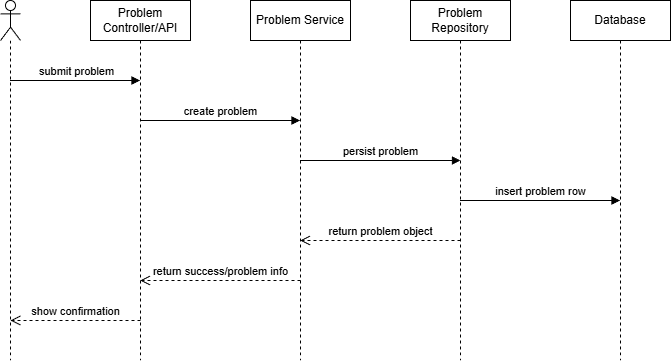

The diagram above was exported from draw.io. Its source (the exported page's mxGraphModel, read from the mxfile embedded in the PNG):
<mxGraphModel dx="974" dy="388" grid="1" gridSize="10" guides="1" tooltips="1" connect="1" arrows="1" fold="1" page="1" pageScale="1" pageWidth="827" pageHeight="1169" math="0" shadow="0">
  <root>
    <mxCell id="0" />
    <mxCell id="1" parent="0" />
    <mxCell id="yl6610QZMf6GYw6QtNI7-6" parent="1" style="shape=umlLifeline;perimeter=lifelinePerimeter;whiteSpace=wrap;html=1;container=1;dropTarget=0;collapsible=0;recursiveResize=0;outlineConnect=0;portConstraint=eastwest;newEdgeStyle={&quot;curved&quot;:0,&quot;rounded&quot;:0};participant=umlActor;" value="" vertex="1">
      <mxGeometry height="360" width="20" x="100" y="40" as="geometry" />
    </mxCell>
    <mxCell id="yl6610QZMf6GYw6QtNI7-7" parent="1" style="shape=umlLifeline;perimeter=lifelinePerimeter;whiteSpace=wrap;html=1;container=1;dropTarget=0;collapsible=0;recursiveResize=0;outlineConnect=0;portConstraint=eastwest;newEdgeStyle={&quot;curved&quot;:0,&quot;rounded&quot;:0};" value="Problem Controller/API" vertex="1">
      <mxGeometry height="360" width="100" x="190" y="40" as="geometry" />
    </mxCell>
    <mxCell id="yl6610QZMf6GYw6QtNI7-8" parent="1" style="shape=umlLifeline;perimeter=lifelinePerimeter;whiteSpace=wrap;html=1;container=1;dropTarget=0;collapsible=0;recursiveResize=0;outlineConnect=0;portConstraint=eastwest;newEdgeStyle={&quot;curved&quot;:0,&quot;rounded&quot;:0};" value="Database" vertex="1">
      <mxGeometry height="360" width="100" x="670" y="40" as="geometry" />
    </mxCell>
    <mxCell id="yl6610QZMf6GYw6QtNI7-9" edge="1" parent="1" source="yl6610QZMf6GYw6QtNI7-6" style="html=1;verticalAlign=bottom;endArrow=block;curved=0;rounded=0;" target="yl6610QZMf6GYw6QtNI7-7" value="submit problem">
      <mxGeometry relative="1" width="80" as="geometry">
        <Array as="points">
          <mxPoint x="180" y="120" />
          <mxPoint x="170" y="120" />
          <mxPoint x="200" y="120" />
          <mxPoint x="210" y="120" />
        </Array>
        <mxPoint x="370" y="180" as="sourcePoint" />
        <mxPoint x="230" y="120" as="targetPoint" />
      </mxGeometry>
    </mxCell>
    <mxCell id="yl6610QZMf6GYw6QtNI7-10" parent="1" style="shape=umlLifeline;perimeter=lifelinePerimeter;whiteSpace=wrap;html=1;container=1;dropTarget=0;collapsible=0;recursiveResize=0;outlineConnect=0;portConstraint=eastwest;newEdgeStyle={&quot;curved&quot;:0,&quot;rounded&quot;:0};" value="Problem Service" vertex="1">
      <mxGeometry height="360" width="100" x="350" y="40" as="geometry" />
    </mxCell>
    <mxCell id="yl6610QZMf6GYw6QtNI7-11" edge="1" parent="1" style="html=1;verticalAlign=bottom;endArrow=block;curved=0;rounded=0;" value="create problem">
      <mxGeometry relative="1" width="80" as="geometry">
        <Array as="points">
          <mxPoint x="330" y="160" />
          <mxPoint x="310" y="160" />
          <mxPoint x="340" y="160" />
        </Array>
        <mxPoint x="240" y="160" as="sourcePoint" />
        <mxPoint x="399.5" y="160" as="targetPoint" />
      </mxGeometry>
    </mxCell>
    <mxCell id="yl6610QZMf6GYw6QtNI7-12" parent="1" style="shape=umlLifeline;perimeter=lifelinePerimeter;whiteSpace=wrap;html=1;container=1;dropTarget=0;collapsible=0;recursiveResize=0;outlineConnect=0;portConstraint=eastwest;newEdgeStyle={&quot;curved&quot;:0,&quot;rounded&quot;:0};" value="Problem Repository" vertex="1">
      <mxGeometry height="360" width="100" x="510" y="40" as="geometry" />
    </mxCell>
    <mxCell id="yl6610QZMf6GYw6QtNI7-13" edge="1" parent="1" style="html=1;verticalAlign=bottom;endArrow=block;curved=0;rounded=0;" value="persist problem">
      <mxGeometry relative="1" width="80" as="geometry">
        <Array as="points">
          <mxPoint x="510" y="200" />
        </Array>
        <mxPoint x="399.5" y="200" as="sourcePoint" />
        <mxPoint x="560" y="200" as="targetPoint" />
      </mxGeometry>
    </mxCell>
    <mxCell id="yl6610QZMf6GYw6QtNI7-14" edge="1" parent="1" source="yl6610QZMf6GYw6QtNI7-12" style="html=1;verticalAlign=bottom;endArrow=block;curved=0;rounded=0;" value="insert problem row">
      <mxGeometry relative="1" width="80" as="geometry">
        <Array as="points">
          <mxPoint x="670" y="240" />
        </Array>
        <mxPoint x="569.5" y="240" as="sourcePoint" />
        <mxPoint x="719.5" y="240" as="targetPoint" />
      </mxGeometry>
    </mxCell>
    <mxCell id="yl6610QZMf6GYw6QtNI7-16" edge="1" parent="1" style="html=1;verticalAlign=bottom;endArrow=open;dashed=1;endSize=8;curved=0;rounded=0;" target="yl6610QZMf6GYw6QtNI7-10" value="return problem object">
      <mxGeometry relative="1" as="geometry">
        <Array as="points">
          <mxPoint x="490" y="280" />
        </Array>
        <mxPoint x="560" y="280" as="sourcePoint" />
        <mxPoint x="470" y="280" as="targetPoint" />
      </mxGeometry>
    </mxCell>
    <mxCell id="iZY8h89d8v_KX_70veKY-1" edge="1" parent="1" style="html=1;verticalAlign=bottom;endArrow=open;dashed=1;endSize=8;curved=0;rounded=0;" target="yl6610QZMf6GYw6QtNI7-7" value="return success/problem info">
      <mxGeometry relative="1" as="geometry">
        <Array as="points">
          <mxPoint x="400" y="320" />
          <mxPoint x="320" y="320" />
        </Array>
        <mxPoint x="400" y="320" as="sourcePoint" />
        <mxPoint x="310" y="280" as="targetPoint" />
      </mxGeometry>
    </mxCell>
    <mxCell id="iZY8h89d8v_KX_70veKY-2" edge="1" parent="1" style="html=1;verticalAlign=bottom;endArrow=open;dashed=1;endSize=8;curved=0;rounded=0;" value="show confirmation">
      <mxGeometry relative="1" as="geometry">
        <Array as="points">
          <mxPoint x="240" y="360" />
          <mxPoint x="160" y="360" />
        </Array>
        <mxPoint x="240" y="360" as="sourcePoint" />
        <mxPoint x="110" y="360" as="targetPoint" />
      </mxGeometry>
    </mxCell>
  </root>
</mxGraphModel>